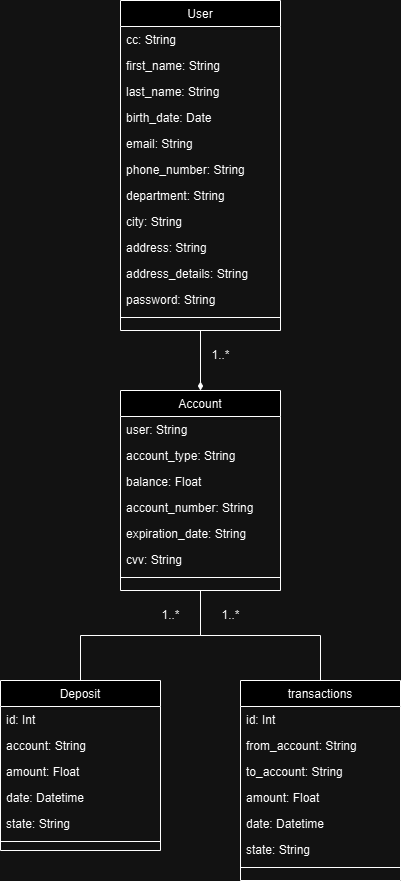

The diagram above was exported from draw.io. Its source (the exported page's mxGraphModel, read from the mxfile embedded in the PNG):
<mxGraphModel dx="1174" dy="921" grid="1" gridSize="10" guides="1" tooltips="1" connect="1" arrows="1" fold="1" page="1" pageScale="1" pageWidth="827" pageHeight="1169" math="0" shadow="0">
  <root>
    <mxCell id="WIyWlLk6GJQsqaUBKTNV-0" />
    <mxCell id="WIyWlLk6GJQsqaUBKTNV-1" parent="WIyWlLk6GJQsqaUBKTNV-0" />
    <mxCell id="AQaXv5CZoNphCJP_hFnx-36" style="edgeStyle=orthogonalEdgeStyle;rounded=0;orthogonalLoop=1;jettySize=auto;html=1;exitX=0.5;exitY=1;exitDx=0;exitDy=0;entryX=0.5;entryY=0;entryDx=0;entryDy=0;endArrow=diamondThin;endFill=1;strokeWidth=1;" edge="1" parent="WIyWlLk6GJQsqaUBKTNV-1" source="zkfFHV4jXpPFQw0GAbJ--17" target="AQaXv5CZoNphCJP_hFnx-7">
      <mxGeometry relative="1" as="geometry" />
    </mxCell>
    <mxCell id="zkfFHV4jXpPFQw0GAbJ--17" value="User" style="swimlane;fontStyle=0;align=center;verticalAlign=top;childLayout=stackLayout;horizontal=1;startSize=26;horizontalStack=0;resizeParent=1;resizeLast=0;collapsible=1;marginBottom=0;rounded=0;shadow=0;strokeWidth=1;" parent="WIyWlLk6GJQsqaUBKTNV-1" vertex="1">
      <mxGeometry x="360" y="40" width="160" height="330" as="geometry">
        <mxRectangle x="550" y="140" width="160" height="26" as="alternateBounds" />
      </mxGeometry>
    </mxCell>
    <mxCell id="zkfFHV4jXpPFQw0GAbJ--18" value="cc: String" style="text;align=left;verticalAlign=top;spacingLeft=4;spacingRight=4;overflow=hidden;rotatable=0;points=[[0,0.5],[1,0.5]];portConstraint=eastwest;" parent="zkfFHV4jXpPFQw0GAbJ--17" vertex="1">
      <mxGeometry y="26" width="160" height="26" as="geometry" />
    </mxCell>
    <mxCell id="zkfFHV4jXpPFQw0GAbJ--19" value="first_name: String&#10;" style="text;align=left;verticalAlign=top;spacingLeft=4;spacingRight=4;overflow=hidden;rotatable=0;points=[[0,0.5],[1,0.5]];portConstraint=eastwest;rounded=0;shadow=0;html=0;" parent="zkfFHV4jXpPFQw0GAbJ--17" vertex="1">
      <mxGeometry y="52" width="160" height="26" as="geometry" />
    </mxCell>
    <mxCell id="zkfFHV4jXpPFQw0GAbJ--20" value="last_name: String&#10;" style="text;align=left;verticalAlign=top;spacingLeft=4;spacingRight=4;overflow=hidden;rotatable=0;points=[[0,0.5],[1,0.5]];portConstraint=eastwest;rounded=0;shadow=0;html=0;" parent="zkfFHV4jXpPFQw0GAbJ--17" vertex="1">
      <mxGeometry y="78" width="160" height="26" as="geometry" />
    </mxCell>
    <mxCell id="zkfFHV4jXpPFQw0GAbJ--21" value="birth_date: Date" style="text;align=left;verticalAlign=top;spacingLeft=4;spacingRight=4;overflow=hidden;rotatable=0;points=[[0,0.5],[1,0.5]];portConstraint=eastwest;rounded=0;shadow=0;html=0;" parent="zkfFHV4jXpPFQw0GAbJ--17" vertex="1">
      <mxGeometry y="104" width="160" height="26" as="geometry" />
    </mxCell>
    <mxCell id="zkfFHV4jXpPFQw0GAbJ--22" value="email: String&#10;" style="text;align=left;verticalAlign=top;spacingLeft=4;spacingRight=4;overflow=hidden;rotatable=0;points=[[0,0.5],[1,0.5]];portConstraint=eastwest;rounded=0;shadow=0;html=0;" parent="zkfFHV4jXpPFQw0GAbJ--17" vertex="1">
      <mxGeometry y="130" width="160" height="26" as="geometry" />
    </mxCell>
    <mxCell id="AQaXv5CZoNphCJP_hFnx-0" value="phone_number: String&#10;" style="text;align=left;verticalAlign=top;spacingLeft=4;spacingRight=4;overflow=hidden;rotatable=0;points=[[0,0.5],[1,0.5]];portConstraint=eastwest;rounded=0;shadow=0;html=0;" vertex="1" parent="zkfFHV4jXpPFQw0GAbJ--17">
      <mxGeometry y="156" width="160" height="26" as="geometry" />
    </mxCell>
    <mxCell id="AQaXv5CZoNphCJP_hFnx-1" value="department: String&#10;" style="text;align=left;verticalAlign=top;spacingLeft=4;spacingRight=4;overflow=hidden;rotatable=0;points=[[0,0.5],[1,0.5]];portConstraint=eastwest;rounded=0;shadow=0;html=0;" vertex="1" parent="zkfFHV4jXpPFQw0GAbJ--17">
      <mxGeometry y="182" width="160" height="26" as="geometry" />
    </mxCell>
    <mxCell id="AQaXv5CZoNphCJP_hFnx-2" value="city: String&#10;" style="text;align=left;verticalAlign=top;spacingLeft=4;spacingRight=4;overflow=hidden;rotatable=0;points=[[0,0.5],[1,0.5]];portConstraint=eastwest;rounded=0;shadow=0;html=0;" vertex="1" parent="zkfFHV4jXpPFQw0GAbJ--17">
      <mxGeometry y="208" width="160" height="26" as="geometry" />
    </mxCell>
    <mxCell id="AQaXv5CZoNphCJP_hFnx-3" value="address: String&#10;" style="text;align=left;verticalAlign=top;spacingLeft=4;spacingRight=4;overflow=hidden;rotatable=0;points=[[0,0.5],[1,0.5]];portConstraint=eastwest;rounded=0;shadow=0;html=0;" vertex="1" parent="zkfFHV4jXpPFQw0GAbJ--17">
      <mxGeometry y="234" width="160" height="26" as="geometry" />
    </mxCell>
    <mxCell id="AQaXv5CZoNphCJP_hFnx-4" value="address_details: String&#10;" style="text;align=left;verticalAlign=top;spacingLeft=4;spacingRight=4;overflow=hidden;rotatable=0;points=[[0,0.5],[1,0.5]];portConstraint=eastwest;rounded=0;shadow=0;html=0;" vertex="1" parent="zkfFHV4jXpPFQw0GAbJ--17">
      <mxGeometry y="260" width="160" height="26" as="geometry" />
    </mxCell>
    <mxCell id="AQaXv5CZoNphCJP_hFnx-5" value="password: String&#10;" style="text;align=left;verticalAlign=top;spacingLeft=4;spacingRight=4;overflow=hidden;rotatable=0;points=[[0,0.5],[1,0.5]];portConstraint=eastwest;rounded=0;shadow=0;html=0;" vertex="1" parent="zkfFHV4jXpPFQw0GAbJ--17">
      <mxGeometry y="286" width="160" height="26" as="geometry" />
    </mxCell>
    <mxCell id="zkfFHV4jXpPFQw0GAbJ--23" value="" style="line;html=1;strokeWidth=1;align=left;verticalAlign=middle;spacingTop=-1;spacingLeft=3;spacingRight=3;rotatable=0;labelPosition=right;points=[];portConstraint=eastwest;" parent="zkfFHV4jXpPFQw0GAbJ--17" vertex="1">
      <mxGeometry y="312" width="160" height="10" as="geometry" />
    </mxCell>
    <mxCell id="AQaXv5CZoNphCJP_hFnx-40" style="edgeStyle=orthogonalEdgeStyle;rounded=0;orthogonalLoop=1;jettySize=auto;html=1;exitX=0.5;exitY=1;exitDx=0;exitDy=0;endArrow=none;endFill=0;" edge="1" parent="WIyWlLk6GJQsqaUBKTNV-1" source="AQaXv5CZoNphCJP_hFnx-7" target="AQaXv5CZoNphCJP_hFnx-20">
      <mxGeometry relative="1" as="geometry" />
    </mxCell>
    <mxCell id="AQaXv5CZoNphCJP_hFnx-41" style="edgeStyle=orthogonalEdgeStyle;rounded=0;orthogonalLoop=1;jettySize=auto;html=1;exitX=0.5;exitY=1;exitDx=0;exitDy=0;entryX=0.5;entryY=0;entryDx=0;entryDy=0;endArrow=none;endFill=0;" edge="1" parent="WIyWlLk6GJQsqaUBKTNV-1" source="AQaXv5CZoNphCJP_hFnx-7" target="AQaXv5CZoNphCJP_hFnx-28">
      <mxGeometry relative="1" as="geometry" />
    </mxCell>
    <mxCell id="AQaXv5CZoNphCJP_hFnx-7" value="Account" style="swimlane;fontStyle=0;align=center;verticalAlign=top;childLayout=stackLayout;horizontal=1;startSize=26;horizontalStack=0;resizeParent=1;resizeLast=0;collapsible=1;marginBottom=0;rounded=0;shadow=0;strokeWidth=1;" vertex="1" parent="WIyWlLk6GJQsqaUBKTNV-1">
      <mxGeometry x="360" y="430" width="160" height="200" as="geometry">
        <mxRectangle x="550" y="140" width="160" height="26" as="alternateBounds" />
      </mxGeometry>
    </mxCell>
    <mxCell id="AQaXv5CZoNphCJP_hFnx-8" value="user: String" style="text;align=left;verticalAlign=top;spacingLeft=4;spacingRight=4;overflow=hidden;rotatable=0;points=[[0,0.5],[1,0.5]];portConstraint=eastwest;" vertex="1" parent="AQaXv5CZoNphCJP_hFnx-7">
      <mxGeometry y="26" width="160" height="26" as="geometry" />
    </mxCell>
    <mxCell id="AQaXv5CZoNphCJP_hFnx-9" value="account_type: String&#10;" style="text;align=left;verticalAlign=top;spacingLeft=4;spacingRight=4;overflow=hidden;rotatable=0;points=[[0,0.5],[1,0.5]];portConstraint=eastwest;rounded=0;shadow=0;html=0;" vertex="1" parent="AQaXv5CZoNphCJP_hFnx-7">
      <mxGeometry y="52" width="160" height="26" as="geometry" />
    </mxCell>
    <mxCell id="AQaXv5CZoNphCJP_hFnx-10" value="balance: Float&#10;" style="text;align=left;verticalAlign=top;spacingLeft=4;spacingRight=4;overflow=hidden;rotatable=0;points=[[0,0.5],[1,0.5]];portConstraint=eastwest;rounded=0;shadow=0;html=0;" vertex="1" parent="AQaXv5CZoNphCJP_hFnx-7">
      <mxGeometry y="78" width="160" height="26" as="geometry" />
    </mxCell>
    <mxCell id="AQaXv5CZoNphCJP_hFnx-11" value="account_number: String" style="text;align=left;verticalAlign=top;spacingLeft=4;spacingRight=4;overflow=hidden;rotatable=0;points=[[0,0.5],[1,0.5]];portConstraint=eastwest;rounded=0;shadow=0;html=0;" vertex="1" parent="AQaXv5CZoNphCJP_hFnx-7">
      <mxGeometry y="104" width="160" height="26" as="geometry" />
    </mxCell>
    <mxCell id="AQaXv5CZoNphCJP_hFnx-12" value="expiration_date: String&#10;" style="text;align=left;verticalAlign=top;spacingLeft=4;spacingRight=4;overflow=hidden;rotatable=0;points=[[0,0.5],[1,0.5]];portConstraint=eastwest;rounded=0;shadow=0;html=0;" vertex="1" parent="AQaXv5CZoNphCJP_hFnx-7">
      <mxGeometry y="130" width="160" height="26" as="geometry" />
    </mxCell>
    <mxCell id="AQaXv5CZoNphCJP_hFnx-13" value="cvv: String&#10;" style="text;align=left;verticalAlign=top;spacingLeft=4;spacingRight=4;overflow=hidden;rotatable=0;points=[[0,0.5],[1,0.5]];portConstraint=eastwest;rounded=0;shadow=0;html=0;" vertex="1" parent="AQaXv5CZoNphCJP_hFnx-7">
      <mxGeometry y="156" width="160" height="26" as="geometry" />
    </mxCell>
    <mxCell id="AQaXv5CZoNphCJP_hFnx-19" value="" style="line;html=1;strokeWidth=1;align=left;verticalAlign=middle;spacingTop=-1;spacingLeft=3;spacingRight=3;rotatable=0;labelPosition=right;points=[];portConstraint=eastwest;" vertex="1" parent="AQaXv5CZoNphCJP_hFnx-7">
      <mxGeometry y="182" width="160" height="10" as="geometry" />
    </mxCell>
    <mxCell id="AQaXv5CZoNphCJP_hFnx-20" value="Deposit" style="swimlane;fontStyle=0;align=center;verticalAlign=top;childLayout=stackLayout;horizontal=1;startSize=26;horizontalStack=0;resizeParent=1;resizeLast=0;collapsible=1;marginBottom=0;rounded=0;shadow=0;strokeWidth=1;" vertex="1" parent="WIyWlLk6GJQsqaUBKTNV-1">
      <mxGeometry x="240" y="720" width="160" height="170" as="geometry">
        <mxRectangle x="550" y="140" width="160" height="26" as="alternateBounds" />
      </mxGeometry>
    </mxCell>
    <mxCell id="AQaXv5CZoNphCJP_hFnx-21" value="id: Int" style="text;align=left;verticalAlign=top;spacingLeft=4;spacingRight=4;overflow=hidden;rotatable=0;points=[[0,0.5],[1,0.5]];portConstraint=eastwest;" vertex="1" parent="AQaXv5CZoNphCJP_hFnx-20">
      <mxGeometry y="26" width="160" height="26" as="geometry" />
    </mxCell>
    <mxCell id="AQaXv5CZoNphCJP_hFnx-22" value="account: String&#10;" style="text;align=left;verticalAlign=top;spacingLeft=4;spacingRight=4;overflow=hidden;rotatable=0;points=[[0,0.5],[1,0.5]];portConstraint=eastwest;rounded=0;shadow=0;html=0;" vertex="1" parent="AQaXv5CZoNphCJP_hFnx-20">
      <mxGeometry y="52" width="160" height="26" as="geometry" />
    </mxCell>
    <mxCell id="AQaXv5CZoNphCJP_hFnx-23" value="amount: Float&#10;" style="text;align=left;verticalAlign=top;spacingLeft=4;spacingRight=4;overflow=hidden;rotatable=0;points=[[0,0.5],[1,0.5]];portConstraint=eastwest;rounded=0;shadow=0;html=0;" vertex="1" parent="AQaXv5CZoNphCJP_hFnx-20">
      <mxGeometry y="78" width="160" height="26" as="geometry" />
    </mxCell>
    <mxCell id="AQaXv5CZoNphCJP_hFnx-24" value="date: Datetime&#10;" style="text;align=left;verticalAlign=top;spacingLeft=4;spacingRight=4;overflow=hidden;rotatable=0;points=[[0,0.5],[1,0.5]];portConstraint=eastwest;rounded=0;shadow=0;html=0;" vertex="1" parent="AQaXv5CZoNphCJP_hFnx-20">
      <mxGeometry y="104" width="160" height="26" as="geometry" />
    </mxCell>
    <mxCell id="AQaXv5CZoNphCJP_hFnx-25" value="state: String&#10;" style="text;align=left;verticalAlign=top;spacingLeft=4;spacingRight=4;overflow=hidden;rotatable=0;points=[[0,0.5],[1,0.5]];portConstraint=eastwest;rounded=0;shadow=0;html=0;" vertex="1" parent="AQaXv5CZoNphCJP_hFnx-20">
      <mxGeometry y="130" width="160" height="26" as="geometry" />
    </mxCell>
    <mxCell id="AQaXv5CZoNphCJP_hFnx-27" value="" style="line;html=1;strokeWidth=1;align=left;verticalAlign=middle;spacingTop=-1;spacingLeft=3;spacingRight=3;rotatable=0;labelPosition=right;points=[];portConstraint=eastwest;" vertex="1" parent="AQaXv5CZoNphCJP_hFnx-20">
      <mxGeometry y="156" width="160" height="10" as="geometry" />
    </mxCell>
    <mxCell id="AQaXv5CZoNphCJP_hFnx-28" value="transactions" style="swimlane;fontStyle=0;align=center;verticalAlign=top;childLayout=stackLayout;horizontal=1;startSize=26;horizontalStack=0;resizeParent=1;resizeLast=0;collapsible=1;marginBottom=0;rounded=0;shadow=0;strokeWidth=1;" vertex="1" parent="WIyWlLk6GJQsqaUBKTNV-1">
      <mxGeometry x="480" y="720" width="160" height="200" as="geometry">
        <mxRectangle x="550" y="140" width="160" height="26" as="alternateBounds" />
      </mxGeometry>
    </mxCell>
    <mxCell id="AQaXv5CZoNphCJP_hFnx-29" value="id: Int&#10;" style="text;align=left;verticalAlign=top;spacingLeft=4;spacingRight=4;overflow=hidden;rotatable=0;points=[[0,0.5],[1,0.5]];portConstraint=eastwest;" vertex="1" parent="AQaXv5CZoNphCJP_hFnx-28">
      <mxGeometry y="26" width="160" height="26" as="geometry" />
    </mxCell>
    <mxCell id="AQaXv5CZoNphCJP_hFnx-30" value="from_account: String&#10;" style="text;align=left;verticalAlign=top;spacingLeft=4;spacingRight=4;overflow=hidden;rotatable=0;points=[[0,0.5],[1,0.5]];portConstraint=eastwest;rounded=0;shadow=0;html=0;" vertex="1" parent="AQaXv5CZoNphCJP_hFnx-28">
      <mxGeometry y="52" width="160" height="26" as="geometry" />
    </mxCell>
    <mxCell id="AQaXv5CZoNphCJP_hFnx-31" value="to_account: String&#10;" style="text;align=left;verticalAlign=top;spacingLeft=4;spacingRight=4;overflow=hidden;rotatable=0;points=[[0,0.5],[1,0.5]];portConstraint=eastwest;rounded=0;shadow=0;html=0;" vertex="1" parent="AQaXv5CZoNphCJP_hFnx-28">
      <mxGeometry y="78" width="160" height="26" as="geometry" />
    </mxCell>
    <mxCell id="AQaXv5CZoNphCJP_hFnx-32" value="amount: Float" style="text;align=left;verticalAlign=top;spacingLeft=4;spacingRight=4;overflow=hidden;rotatable=0;points=[[0,0.5],[1,0.5]];portConstraint=eastwest;rounded=0;shadow=0;html=0;" vertex="1" parent="AQaXv5CZoNphCJP_hFnx-28">
      <mxGeometry y="104" width="160" height="26" as="geometry" />
    </mxCell>
    <mxCell id="AQaXv5CZoNphCJP_hFnx-33" value="date: Datetime&#10;" style="text;align=left;verticalAlign=top;spacingLeft=4;spacingRight=4;overflow=hidden;rotatable=0;points=[[0,0.5],[1,0.5]];portConstraint=eastwest;rounded=0;shadow=0;html=0;" vertex="1" parent="AQaXv5CZoNphCJP_hFnx-28">
      <mxGeometry y="130" width="160" height="26" as="geometry" />
    </mxCell>
    <mxCell id="AQaXv5CZoNphCJP_hFnx-34" value="state: String&#10;" style="text;align=left;verticalAlign=top;spacingLeft=4;spacingRight=4;overflow=hidden;rotatable=0;points=[[0,0.5],[1,0.5]];portConstraint=eastwest;rounded=0;shadow=0;html=0;" vertex="1" parent="AQaXv5CZoNphCJP_hFnx-28">
      <mxGeometry y="156" width="160" height="26" as="geometry" />
    </mxCell>
    <mxCell id="AQaXv5CZoNphCJP_hFnx-35" value="" style="line;html=1;strokeWidth=1;align=left;verticalAlign=middle;spacingTop=-1;spacingLeft=3;spacingRight=3;rotatable=0;labelPosition=right;points=[];portConstraint=eastwest;" vertex="1" parent="AQaXv5CZoNphCJP_hFnx-28">
      <mxGeometry y="182" width="160" height="10" as="geometry" />
    </mxCell>
    <mxCell id="AQaXv5CZoNphCJP_hFnx-37" value="1..*" style="text;html=1;align=center;verticalAlign=middle;resizable=0;points=[];autosize=1;strokeColor=none;fillColor=none;" vertex="1" parent="WIyWlLk6GJQsqaUBKTNV-1">
      <mxGeometry x="440" y="380" width="40" height="30" as="geometry" />
    </mxCell>
    <mxCell id="AQaXv5CZoNphCJP_hFnx-42" value="1..*" style="text;html=1;align=center;verticalAlign=middle;resizable=0;points=[];autosize=1;strokeColor=none;fillColor=none;" vertex="1" parent="WIyWlLk6GJQsqaUBKTNV-1">
      <mxGeometry x="450" y="640" width="40" height="30" as="geometry" />
    </mxCell>
    <mxCell id="AQaXv5CZoNphCJP_hFnx-43" value="1..*" style="text;html=1;align=center;verticalAlign=middle;resizable=0;points=[];autosize=1;strokeColor=none;fillColor=none;" vertex="1" parent="WIyWlLk6GJQsqaUBKTNV-1">
      <mxGeometry x="390" y="640" width="40" height="30" as="geometry" />
    </mxCell>
  </root>
</mxGraphModel>